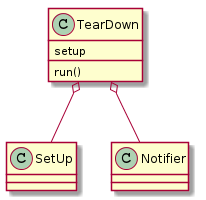

The diagram above was rendered by PlantUML. Its source (embedded in the PNG):
@startuml
TearDown o-- SetUp
TearDown o-- Notifier
TearDown: setup
TearDown: run()

@enduml